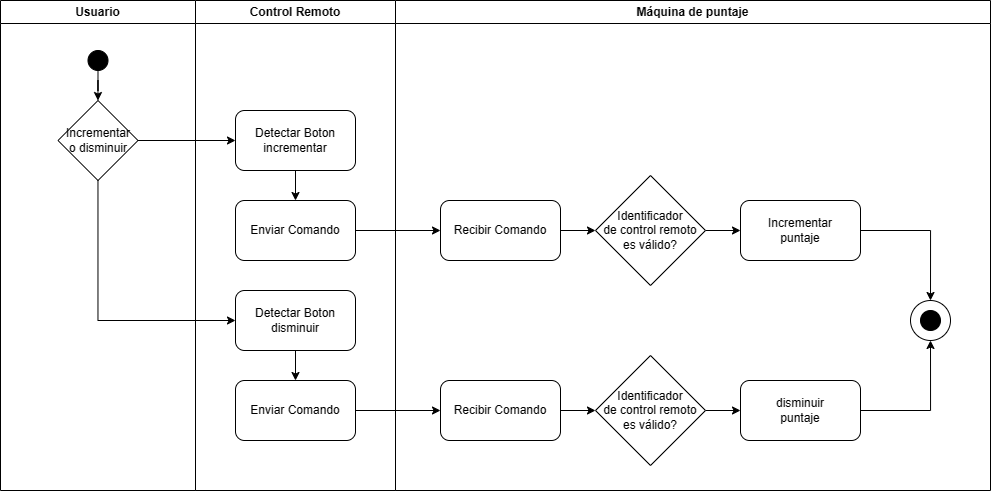

The diagram above was exported from draw.io. Its source (the exported page's mxGraphModel, read from the mxfile embedded in the PNG):
<mxGraphModel dx="1489" dy="878" grid="1" gridSize="10" guides="1" tooltips="1" connect="1" arrows="1" fold="1" page="1" pageScale="1" pageWidth="850" pageHeight="1100" math="0" shadow="0">
  <root>
    <mxCell id="0" />
    <mxCell id="1" parent="0" />
    <mxCell id="2" value="Usuario" style="swimlane;whiteSpace=wrap;html=1;startSize=23;" vertex="1" parent="1">
      <mxGeometry x="960" y="120" width="195" height="490" as="geometry" />
    </mxCell>
    <mxCell id="3" value="" style="edgeStyle=orthogonalEdgeStyle;rounded=0;orthogonalLoop=1;jettySize=auto;html=1;" edge="1" parent="2" source="4" target="5">
      <mxGeometry relative="1" as="geometry" />
    </mxCell>
    <mxCell id="4" value="" style="ellipse;whiteSpace=wrap;html=1;aspect=fixed;fillColor=#000000;" vertex="1" parent="2">
      <mxGeometry x="87.5" y="50" width="20" height="20" as="geometry" />
    </mxCell>
    <mxCell id="5" value="Incrementar&lt;br&gt;o disminuir" style="rhombus;whiteSpace=wrap;html=1;" vertex="1" parent="2">
      <mxGeometry x="57.5" y="100" width="80" height="80" as="geometry" />
    </mxCell>
    <mxCell id="6" value="Control Remoto" style="swimlane;whiteSpace=wrap;html=1;" vertex="1" parent="1">
      <mxGeometry x="1155" y="120" width="200" height="490" as="geometry" />
    </mxCell>
    <mxCell id="7" value="" style="edgeStyle=orthogonalEdgeStyle;rounded=0;orthogonalLoop=1;jettySize=auto;html=1;" edge="1" parent="6" source="8" target="9">
      <mxGeometry relative="1" as="geometry" />
    </mxCell>
    <mxCell id="8" value="Detectar Boton disminuir" style="rounded=1;whiteSpace=wrap;html=1;" vertex="1" parent="6">
      <mxGeometry x="40" y="290" width="120" height="60" as="geometry" />
    </mxCell>
    <mxCell id="9" value="Enviar Comando" style="rounded=1;whiteSpace=wrap;html=1;" vertex="1" parent="6">
      <mxGeometry x="40" y="380" width="120" height="60" as="geometry" />
    </mxCell>
    <mxCell id="10" value="" style="edgeStyle=orthogonalEdgeStyle;rounded=0;orthogonalLoop=1;jettySize=auto;html=1;" edge="1" parent="6" source="11" target="12">
      <mxGeometry relative="1" as="geometry" />
    </mxCell>
    <mxCell id="11" value="Detectar Boton incrementar" style="rounded=1;whiteSpace=wrap;html=1;" vertex="1" parent="6">
      <mxGeometry x="40" y="110" width="120" height="60" as="geometry" />
    </mxCell>
    <mxCell id="12" value="Enviar Comando" style="rounded=1;whiteSpace=wrap;html=1;" vertex="1" parent="6">
      <mxGeometry x="40" y="200" width="120" height="60" as="geometry" />
    </mxCell>
    <mxCell id="13" value="Máquina de puntaje" style="swimlane;whiteSpace=wrap;html=1;" vertex="1" parent="1">
      <mxGeometry x="1355" y="120" width="595" height="490" as="geometry" />
    </mxCell>
    <mxCell id="14" value="" style="edgeStyle=orthogonalEdgeStyle;rounded=0;orthogonalLoop=1;jettySize=auto;html=1;" edge="1" parent="13" source="15" target="19">
      <mxGeometry relative="1" as="geometry" />
    </mxCell>
    <mxCell id="15" value="Identificador&lt;br&gt;de control remoto es válido?" style="rhombus;whiteSpace=wrap;html=1;" vertex="1" parent="13">
      <mxGeometry x="200" y="175" width="110" height="110" as="geometry" />
    </mxCell>
    <mxCell id="16" value="" style="edgeStyle=orthogonalEdgeStyle;rounded=0;orthogonalLoop=1;jettySize=auto;html=1;" edge="1" parent="13" source="17" target="15">
      <mxGeometry relative="1" as="geometry" />
    </mxCell>
    <mxCell id="17" value="Recibir Comando" style="rounded=1;whiteSpace=wrap;html=1;" vertex="1" parent="13">
      <mxGeometry x="45" y="200" width="120" height="60" as="geometry" />
    </mxCell>
    <mxCell id="18" style="edgeStyle=orthogonalEdgeStyle;rounded=0;orthogonalLoop=1;jettySize=auto;html=1;entryX=0.5;entryY=0;entryDx=0;entryDy=0;" edge="1" parent="13" source="19" target="27">
      <mxGeometry relative="1" as="geometry" />
    </mxCell>
    <mxCell id="19" value="Incrementar&lt;br&gt;puntaje" style="rounded=1;whiteSpace=wrap;html=1;" vertex="1" parent="13">
      <mxGeometry x="345" y="200" width="120" height="60" as="geometry" />
    </mxCell>
    <mxCell id="20" value="" style="edgeStyle=orthogonalEdgeStyle;rounded=0;orthogonalLoop=1;jettySize=auto;html=1;" edge="1" parent="13" source="21" target="25">
      <mxGeometry relative="1" as="geometry" />
    </mxCell>
    <mxCell id="21" value="Identificador&lt;br&gt;de control remoto es válido?" style="rhombus;whiteSpace=wrap;html=1;" vertex="1" parent="13">
      <mxGeometry x="200" y="355" width="110" height="110" as="geometry" />
    </mxCell>
    <mxCell id="22" value="" style="edgeStyle=orthogonalEdgeStyle;rounded=0;orthogonalLoop=1;jettySize=auto;html=1;" edge="1" parent="13" source="23" target="21">
      <mxGeometry relative="1" as="geometry" />
    </mxCell>
    <mxCell id="23" value="Recibir Comando" style="rounded=1;whiteSpace=wrap;html=1;" vertex="1" parent="13">
      <mxGeometry x="45" y="380" width="120" height="60" as="geometry" />
    </mxCell>
    <mxCell id="24" style="edgeStyle=orthogonalEdgeStyle;rounded=0;orthogonalLoop=1;jettySize=auto;html=1;entryX=0.5;entryY=1;entryDx=0;entryDy=0;" edge="1" parent="13" source="25" target="27">
      <mxGeometry relative="1" as="geometry" />
    </mxCell>
    <mxCell id="25" value="disminuir&lt;br style=&quot;border-color: var(--border-color);&quot;&gt;puntaje" style="rounded=1;whiteSpace=wrap;html=1;" vertex="1" parent="13">
      <mxGeometry x="345" y="380" width="120" height="60" as="geometry" />
    </mxCell>
    <mxCell id="26" value="" style="group" vertex="1" connectable="0" parent="13">
      <mxGeometry x="515" y="300" width="40" height="40" as="geometry" />
    </mxCell>
    <mxCell id="27" value="" style="ellipse;whiteSpace=wrap;html=1;aspect=fixed;" vertex="1" parent="26">
      <mxGeometry width="40" height="40" as="geometry" />
    </mxCell>
    <mxCell id="28" value="" style="ellipse;whiteSpace=wrap;html=1;aspect=fixed;fillColor=#000000;" vertex="1" parent="26">
      <mxGeometry x="10" y="10" width="20" height="20" as="geometry" />
    </mxCell>
    <mxCell id="29" value="" style="edgeStyle=orthogonalEdgeStyle;rounded=0;orthogonalLoop=1;jettySize=auto;html=1;" edge="1" source="5" target="11" parent="1">
      <mxGeometry relative="1" as="geometry" />
    </mxCell>
    <mxCell id="30" style="edgeStyle=orthogonalEdgeStyle;rounded=0;orthogonalLoop=1;jettySize=auto;html=1;" edge="1" source="5" target="8" parent="1">
      <mxGeometry relative="1" as="geometry">
        <Array as="points">
          <mxPoint x="1058" y="440" />
        </Array>
      </mxGeometry>
    </mxCell>
    <mxCell id="31" value="" style="edgeStyle=orthogonalEdgeStyle;rounded=0;orthogonalLoop=1;jettySize=auto;html=1;" edge="1" source="12" target="17" parent="1">
      <mxGeometry relative="1" as="geometry" />
    </mxCell>
    <mxCell id="32" value="" style="edgeStyle=orthogonalEdgeStyle;rounded=0;orthogonalLoop=1;jettySize=auto;html=1;" edge="1" source="9" target="23" parent="1">
      <mxGeometry relative="1" as="geometry" />
    </mxCell>
  </root>
</mxGraphModel>